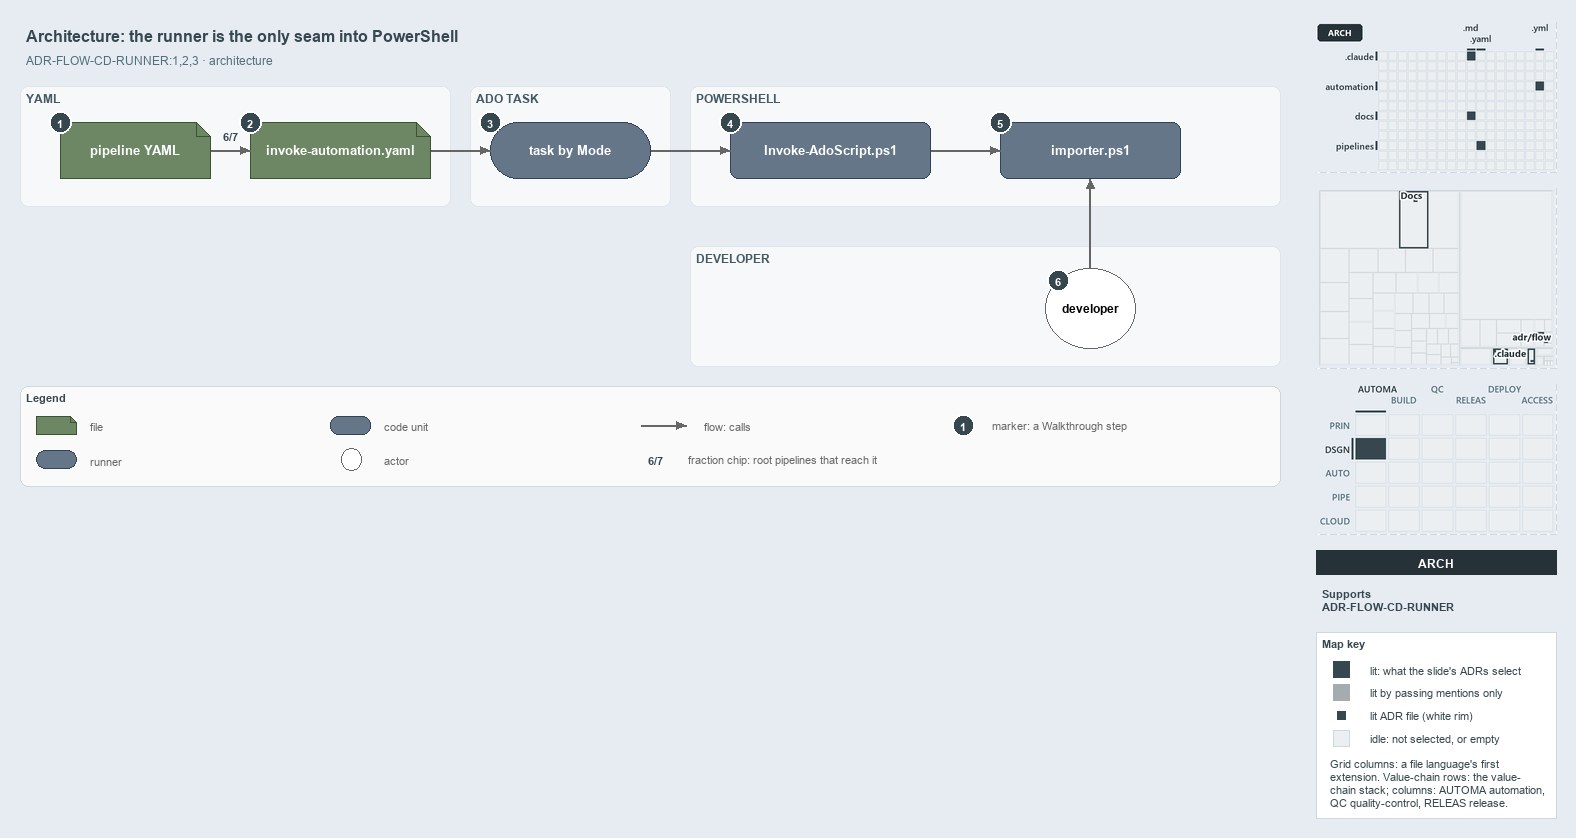

The diagram above was exported from draw.io. Its source (the exported page's mxGraphModel, read from the mxfile embedded in the PNG):
<mxGraphModel dx="1024" dy="768" grid="0" gridSize="10" guides="1" tooltips="1" connect="1" arrows="1" fold="1" page="1" pageScale="1" pageWidth="1572" pageHeight="600" background="#E6ECF2" math="0" shadow="0">
  <root>
    <mxCell id="0" />
    <mxCell id="1" parent="0" />
    <mxCell id="title" value="Architecture: the runner is the only seam into PowerShell" style="text;html=1;align=left;verticalAlign=middle;fontSize=16;fontStyle=1;fontColor=#37474F;" vertex="1" parent="1">
      <mxGeometry x="20" y="14" width="1260" height="30" as="geometry" />
    </mxCell>
    <mxCell id="subtitle" value="ADR-FLOW-CD-RUNNER:1,2,3 &amp;#183; architecture" style="text;html=1;align=left;verticalAlign=middle;fontSize=12;fontColor=#546E7A;" vertex="1" parent="1">
      <mxGeometry x="20" y="44" width="1240" height="20" as="geometry" />
    </mxCell>
    <mxCell id="band-yaml" value="YAML" style="rounded=1;html=1;arcSize=3;fillColor=#F6F8FA;strokeColor=#E1E4E8;verticalAlign=top;align=left;spacingLeft=8;fontStyle=1;fontSize=12;fontColor=#455A64;" vertex="1" parent="1">
      <mxGeometry x="20" y="80" width="430" height="120" as="geometry" />
    </mxCell>
    <mxCell id="band-task" value="ADO TASK" style="rounded=1;html=1;arcSize=3;fillColor=#F6F8FA;strokeColor=#E1E4E8;verticalAlign=top;align=left;spacingLeft=8;fontStyle=1;fontSize=12;fontColor=#455A64;" vertex="1" parent="1">
      <mxGeometry x="470" y="80" width="200" height="120" as="geometry" />
    </mxCell>
    <mxCell id="band-ps" value="POWERSHELL" style="rounded=1;html=1;arcSize=3;fillColor=#F6F8FA;strokeColor=#E1E4E8;verticalAlign=top;align=left;spacingLeft=8;fontStyle=1;fontSize=12;fontColor=#455A64;" vertex="1" parent="1">
      <mxGeometry x="690" y="80" width="590" height="120" as="geometry" />
    </mxCell>
    <mxCell id="band-dev" value="DEVELOPER" style="rounded=1;html=1;arcSize=3;fillColor=#F6F8FA;strokeColor=#E1E4E8;verticalAlign=top;align=left;spacingLeft=8;fontStyle=1;fontSize=12;fontColor=#455A64;" vertex="1" parent="1">
      <mxGeometry x="690" y="240" width="590" height="120" as="geometry" />
    </mxCell>
    <mxCell id="yaml" value="&lt;b&gt;pipeline YAML&lt;/b&gt;" style="shape=note;size=14;whiteSpace=wrap;html=1;fillColor=#6d8764;strokeColor=#3a5431;fontSize=13;fontColor=#FFFFFF;" vertex="1" parent="1">
      <mxGeometry x="60" y="116" width="150" height="56" as="geometry" />
    </mxCell>
    <mxCell id="template" value="&lt;b&gt;invoke-automation.yaml&lt;/b&gt;" style="shape=note;size=14;whiteSpace=wrap;html=1;fillColor=#6d8764;strokeColor=#3a5431;fontSize=13;fontColor=#FFFFFF;" vertex="1" parent="1">
      <mxGeometry x="250" y="116" width="180" height="56" as="geometry" />
    </mxCell>
    <mxCell id="task" value="&lt;b&gt;task by Mode&lt;/b&gt;" style="rounded=1;arcSize=50;whiteSpace=wrap;html=1;fillColor=#647687;strokeColor=#314354;fontSize=13;fontColor=#FFFFFF;" vertex="1" parent="1">
      <mxGeometry x="490" y="116" width="160" height="56" as="geometry" />
    </mxCell>
    <mxCell id="runner" value="&lt;b&gt;Invoke-AdoScript.ps1&lt;/b&gt;" style="rounded=1;whiteSpace=wrap;html=1;arcSize=20;fillColor=#647687;strokeColor=#314354;fontSize=13;fontColor=#FFFFFF;" vertex="1" parent="1">
      <mxGeometry x="730" y="116" width="200" height="56" as="geometry" />
    </mxCell>
    <mxCell id="importer" value="&lt;b&gt;importer.ps1&lt;/b&gt;" style="rounded=1;whiteSpace=wrap;html=1;arcSize=20;fillColor=#647687;strokeColor=#314354;fontSize=13;fontColor=#FFFFFF;" vertex="1" parent="1">
      <mxGeometry x="1000" y="116" width="180" height="56" as="geometry" />
    </mxCell>
    <mxCell id="dev" value="&lt;b&gt;developer&lt;/b&gt;" style="ellipse;whiteSpace=wrap;html=1;fillColor=#FFFFFF;strokeColor=#666666;fontSize=12;" vertex="1" parent="1">
      <mxGeometry x="1045" y="262" width="90" height="80" as="geometry" />
    </mxCell>
    <mxCell id="p-edge-yaml-template-a" value="" style="text;html=1;strokeColor=none;fillColor=none;" vertex="1" parent="1">
      <mxGeometry x="210" y="144" width="1" height="1" as="geometry" />
    </mxCell>
    <mxCell id="p-edge-yaml-template-b" value="" style="text;html=1;strokeColor=none;fillColor=none;" vertex="1" parent="1">
      <mxGeometry x="250" y="144" width="1" height="1" as="geometry" />
    </mxCell>
    <mxCell id="edge-yaml-template" value="" style="edgeStyle=orthogonalEdgeStyle;rounded=1;html=1;fontSize=10;endArrow=block;strokeColor=#666666;" edge="1" parent="1" source="p-edge-yaml-template-a" target="p-edge-yaml-template-b">
      <mxGeometry relative="1" as="geometry" />
    </mxCell>
    <mxCell id="frac-yaml-template" value="&lt;b&gt;6/7&lt;/b&gt;" style="text;html=1;align=center;verticalAlign=middle;fontSize=11;fontColor=#37474F;fillColor=#FFFFFF;strokeColor=none;" vertex="1" parent="1">
      <mxGeometry x="215" y="120" width="30" height="18" as="geometry" />
    </mxCell>
    <mxCell id="p-edge-template-task-a" value="" style="text;html=1;strokeColor=none;fillColor=none;" vertex="1" parent="1">
      <mxGeometry x="430" y="144" width="1" height="1" as="geometry" />
    </mxCell>
    <mxCell id="p-edge-template-task-b" value="" style="text;html=1;strokeColor=none;fillColor=none;" vertex="1" parent="1">
      <mxGeometry x="490" y="144" width="1" height="1" as="geometry" />
    </mxCell>
    <mxCell id="edge-template-task" value="" style="edgeStyle=orthogonalEdgeStyle;rounded=1;html=1;fontSize=10;endArrow=block;strokeColor=#666666;" edge="1" parent="1" source="p-edge-template-task-a" target="p-edge-template-task-b">
      <mxGeometry relative="1" as="geometry" />
    </mxCell>
    <mxCell id="p-edge-task-runner-a" value="" style="text;html=1;strokeColor=none;fillColor=none;" vertex="1" parent="1">
      <mxGeometry x="650" y="144" width="1" height="1" as="geometry" />
    </mxCell>
    <mxCell id="p-edge-task-runner-b" value="" style="text;html=1;strokeColor=none;fillColor=none;" vertex="1" parent="1">
      <mxGeometry x="730" y="144" width="1" height="1" as="geometry" />
    </mxCell>
    <mxCell id="edge-task-runner" value="" style="edgeStyle=orthogonalEdgeStyle;rounded=1;html=1;fontSize=10;endArrow=block;strokeColor=#666666;" edge="1" parent="1" source="p-edge-task-runner-a" target="p-edge-task-runner-b">
      <mxGeometry relative="1" as="geometry" />
    </mxCell>
    <mxCell id="p-edge-runner-importer-a" value="" style="text;html=1;strokeColor=none;fillColor=none;" vertex="1" parent="1">
      <mxGeometry x="930" y="144" width="1" height="1" as="geometry" />
    </mxCell>
    <mxCell id="p-edge-runner-importer-b" value="" style="text;html=1;strokeColor=none;fillColor=none;" vertex="1" parent="1">
      <mxGeometry x="1000" y="144" width="1" height="1" as="geometry" />
    </mxCell>
    <mxCell id="edge-runner-importer" value="" style="edgeStyle=orthogonalEdgeStyle;rounded=1;html=1;fontSize=10;endArrow=block;strokeColor=#666666;" edge="1" parent="1" source="p-edge-runner-importer-a" target="p-edge-runner-importer-b">
      <mxGeometry relative="1" as="geometry" />
    </mxCell>
    <mxCell id="p-edge-dev-importer-a" value="" style="text;html=1;strokeColor=none;fillColor=none;" vertex="1" parent="1">
      <mxGeometry x="1090" y="262" width="1" height="1" as="geometry" />
    </mxCell>
    <mxCell id="p-edge-dev-importer-b" value="" style="text;html=1;strokeColor=none;fillColor=none;" vertex="1" parent="1">
      <mxGeometry x="1090" y="172" width="1" height="1" as="geometry" />
    </mxCell>
    <mxCell id="edge-dev-importer" value="" style="edgeStyle=orthogonalEdgeStyle;rounded=1;html=1;fontSize=10;endArrow=block;strokeColor=#666666;" edge="1" parent="1" source="p-edge-dev-importer-a" target="p-edge-dev-importer-b">
      <mxGeometry relative="1" as="geometry" />
    </mxCell>
    <mxCell id="mark-1" value="1" style="ellipse;html=1;fillColor=#37474F;strokeColor=#FFFFFF;strokeWidth=2;fontColor=#FFFFFF;fontStyle=1;fontSize=11;" vertex="1" parent="1">
      <mxGeometry x="49" y="105" width="22" height="22" as="geometry" />
    </mxCell>
    <mxCell id="mark-2" value="2" style="ellipse;html=1;fillColor=#37474F;strokeColor=#FFFFFF;strokeWidth=2;fontColor=#FFFFFF;fontStyle=1;fontSize=11;" vertex="1" parent="1">
      <mxGeometry x="239" y="105" width="22" height="22" as="geometry" />
    </mxCell>
    <mxCell id="mark-3" value="3" style="ellipse;html=1;fillColor=#37474F;strokeColor=#FFFFFF;strokeWidth=2;fontColor=#FFFFFF;fontStyle=1;fontSize=11;" vertex="1" parent="1">
      <mxGeometry x="479" y="105" width="22" height="22" as="geometry" />
    </mxCell>
    <mxCell id="mark-4" value="4" style="ellipse;html=1;fillColor=#37474F;strokeColor=#FFFFFF;strokeWidth=2;fontColor=#FFFFFF;fontStyle=1;fontSize=11;" vertex="1" parent="1">
      <mxGeometry x="719" y="105" width="22" height="22" as="geometry" />
    </mxCell>
    <mxCell id="mark-5" value="5" style="ellipse;html=1;fillColor=#37474F;strokeColor=#FFFFFF;strokeWidth=2;fontColor=#FFFFFF;fontStyle=1;fontSize=11;" vertex="1" parent="1">
      <mxGeometry x="989" y="105" width="22" height="22" as="geometry" />
    </mxCell>
    <mxCell id="mark-6" value="6" style="ellipse;html=1;fillColor=#37474F;strokeColor=#FFFFFF;strokeWidth=2;fontColor=#FFFFFF;fontStyle=1;fontSize=11;" vertex="1" parent="1">
      <mxGeometry x="1047" y="263" width="22" height="22" as="geometry" />
    </mxCell>
    <mxCell id="legend" value="&lt;b&gt;Legend&lt;/b&gt;" style="rounded=1;whiteSpace=wrap;html=1;arcSize=6;fillColor=#FAFAFA;strokeColor=#CFD8DC;align=left;verticalAlign=top;spacing=8;fontSize=11;fontColor=#37474F;" vertex="1" parent="1">
      <mxGeometry x="20" y="380" width="1260" height="100" as="geometry" />
    </mxCell>
    <mxCell id="legend-0" value="" style="shape=note;size=6;whiteSpace=wrap;html=1;fillColor=#6d8764;strokeColor=#3a5431;fontColor=#FFFFFF;" vertex="1" parent="1">
      <mxGeometry x="36" y="410" width="40" height="18" as="geometry" />
    </mxCell>
    <mxCell id="legend-0-text" value="file" style="text;html=1;align=left;verticalAlign=middle;fontSize=11;fontColor=#666666;" vertex="1" parent="1">
      <mxGeometry x="84" y="409" width="300" height="20" as="geometry" />
    </mxCell>
    <mxCell id="legend-1" value="" style="rounded=1;arcSize=50;whiteSpace=wrap;html=1;fillColor=#647687;strokeColor=#314354;fontColor=#FFFFFF;" vertex="1" parent="1">
      <mxGeometry x="36" y="444" width="40" height="18" as="geometry" />
    </mxCell>
    <mxCell id="legend-1-text" value="runner" style="text;html=1;align=left;verticalAlign=middle;fontSize=11;fontColor=#666666;" vertex="1" parent="1">
      <mxGeometry x="84" y="443" width="300" height="20" as="geometry" />
    </mxCell>
    <mxCell id="legend-2" value="" style="rounded=1;whiteSpace=wrap;html=1;arcSize=20;fillColor=#647687;strokeColor=#314354;fontColor=#FFFFFF;" vertex="1" parent="1">
      <mxGeometry x="330" y="410" width="40" height="18" as="geometry" />
    </mxCell>
    <mxCell id="legend-2-text" value="code unit" style="text;html=1;align=left;verticalAlign=middle;fontSize=11;fontColor=#666666;" vertex="1" parent="1">
      <mxGeometry x="378" y="409" width="300" height="20" as="geometry" />
    </mxCell>
    <mxCell id="legend-3" value="" style="ellipse;whiteSpace=wrap;html=1;fillColor=#FFFFFF;strokeColor=#666666;" vertex="1" parent="1">
      <mxGeometry x="341" y="442" width="20" height="22" as="geometry" />
    </mxCell>
    <mxCell id="legend-3-text" value="actor" style="text;html=1;align=left;verticalAlign=middle;fontSize=11;fontColor=#666666;" vertex="1" parent="1">
      <mxGeometry x="378" y="443" width="300" height="20" as="geometry" />
    </mxCell>
    <mxCell id="p-legend-4-a" value="" style="text;html=1;strokeColor=none;fillColor=none;" vertex="1" parent="1">
      <mxGeometry x="640" y="419" width="1" height="1" as="geometry" />
    </mxCell>
    <mxCell id="p-legend-4-b" value="" style="text;html=1;strokeColor=none;fillColor=none;" vertex="1" parent="1">
      <mxGeometry x="686" y="419" width="1" height="1" as="geometry" />
    </mxCell>
    <mxCell id="legend-4" value="" style="edgeStyle=orthogonalEdgeStyle;rounded=1;html=1;fontSize=10;endArrow=block;strokeColor=#666666;" edge="1" parent="1" source="p-legend-4-a" target="p-legend-4-b">
      <mxGeometry relative="1" as="geometry" />
    </mxCell>
    <mxCell id="legend-4-text" value="flow: calls" style="text;html=1;align=left;verticalAlign=middle;fontSize=11;fontColor=#666666;" vertex="1" parent="1">
      <mxGeometry x="698" y="409" width="300" height="20" as="geometry" />
    </mxCell>
    <mxCell id="legend-5" value="&lt;b&gt;6/7&lt;/b&gt;" style="text;html=1;align=center;verticalAlign=middle;fontSize=11;fontColor=#37474F;fillColor=#FFFFFF;strokeColor=none;" vertex="1" parent="1">
      <mxGeometry x="640" y="444" width="30" height="18" as="geometry" />
    </mxCell>
    <mxCell id="legend-5-text" value="fraction chip: root pipelines that reach it" style="text;html=1;align=left;verticalAlign=middle;fontSize=11;fontColor=#666666;" vertex="1" parent="1">
      <mxGeometry x="682" y="443" width="300" height="20" as="geometry" />
    </mxCell>
    <mxCell id="legend-6" value="1" style="ellipse;html=1;fillColor=#37474F;strokeColor=#FFFFFF;strokeWidth=2;fontColor=#FFFFFF;fontStyle=1;fontSize=11;" vertex="1" parent="1">
      <mxGeometry x="952" y="408" width="22" height="22" as="geometry" />
    </mxCell>
    <mxCell id="legend-6-text" value="marker: a Walkthrough step" style="text;html=1;align=left;verticalAlign=middle;fontSize=11;fontColor=#666666;" vertex="1" parent="1">
      <mxGeometry x="986" y="409" width="320" height="20" as="geometry" />
    </mxCell>
    <mxCell id="minimap-grid" value="" style="shape=image;html=1;imageAspect=0;aspect=fixed;verticalLabelPosition=bottom;strokeColor=#CFD8DC;dashed=1;fillColor=#FAFAFA;image=data:image/png,(base64 omitted: 10456 chars);" vertex="1" parent="1">
      <mxGeometry x="1316" y="16" width="240" height="150" as="geometry" />
    </mxCell>
    <mxCell id="minimap-tree" value="" style="shape=image;html=1;imageAspect=0;aspect=fixed;verticalLabelPosition=bottom;strokeColor=#CFD8DC;dashed=1;fillColor=#FAFAFA;image=data:image/png,(base64 omitted: 10600 chars);" vertex="1" parent="1">
      <mxGeometry x="1316" y="182" width="240" height="180" as="geometry" />
    </mxCell>
    <mxCell id="minimap-chain" value="" style="shape=image;html=1;imageAspect=0;aspect=fixed;verticalLabelPosition=bottom;strokeColor=#CFD8DC;dashed=1;fillColor=#FAFAFA;image=data:image/png,(base64 omitted: 14172 chars);" vertex="1" parent="1">
      <mxGeometry x="1316" y="378" width="240" height="150" as="geometry" />
    </mxCell>
    <mxCell id="lens-badge" value="ARCH" style="rounded=0;whiteSpace=wrap;html=1;align=center;verticalAlign=middle;fontSize=12;fontStyle=1;fontColor=#FFFFFF;fillColor=#263238;strokeColor=none;" vertex="1" parent="1">
      <mxGeometry x="1316" y="544" width="240" height="24" as="geometry" />
    </mxCell>
    <mxCell id="supports" value="&lt;b&gt;Supports&lt;/b&gt;&lt;br&gt;ADR-FLOW-CD-RUNNER" style="text;html=1;whiteSpace=wrap;align=left;verticalAlign=top;fontSize=11;fontColor=#37474F;" vertex="1" parent="1">
      <mxGeometry x="1316" y="576" width="240" height="38" as="geometry" />
    </mxCell>
    <mxCell id="mapkey" value="&lt;b&gt;Map key&lt;/b&gt;" style="rounded=0;whiteSpace=wrap;html=1;align=left;verticalAlign=top;fontSize=11;fontColor=#37474F;fillColor=#FFFFFF;strokeColor=#CFD8DC;spacingLeft=8;spacingTop=2;" vertex="1" parent="1">
      <mxGeometry x="1316" y="626" width="240" height="186" as="geometry" />
    </mxCell>
    <mxCell id="mapkey-lit" value="" style="rounded=0;html=1;fillColor=#37474F;strokeColor=#37474F;" vertex="1" parent="1">
      <mxGeometry x="1333.0" y="655.0" width="16" height="16" as="geometry" />
    </mxCell>
    <mxCell id="mapkey-lit-text" value="lit: what the slide's ADRs select" style="text;html=1;align=left;verticalAlign=middle;fontSize=11;fontColor=#37474F;" vertex="1" parent="1">
      <mxGeometry x="1364" y="653" width="184" height="20" as="geometry" />
    </mxCell>
    <mxCell id="mapkey-touched" value="" style="rounded=0;html=1;fillColor=#A4ACB0;strokeColor=#A4ACB0;" vertex="1" parent="1">
      <mxGeometry x="1333.0" y="678.0" width="16" height="16" as="geometry" />
    </mxCell>
    <mxCell id="mapkey-touched-text" value="lit by passing mentions only" style="text;html=1;align=left;verticalAlign=middle;fontSize=11;fontColor=#37474F;" vertex="1" parent="1">
      <mxGeometry x="1364" y="676" width="184" height="20" as="geometry" />
    </mxCell>
    <mxCell id="mapkey-adr" value="" style="rounded=0;html=1;fillColor=#37474F;strokeColor=#FFFFFF;strokeWidth=2;" vertex="1" parent="1">
      <mxGeometry x="1335.0" y="703.0" width="12" height="12" as="geometry" />
    </mxCell>
    <mxCell id="mapkey-adr-text" value="lit ADR file (white rim)" style="text;html=1;align=left;verticalAlign=middle;fontSize=11;fontColor=#37474F;" vertex="1" parent="1">
      <mxGeometry x="1364" y="699" width="184" height="20" as="geometry" />
    </mxCell>
    <mxCell id="mapkey-idle" value="" style="rounded=0;html=1;fillColor=#ECEFF1;strokeColor=#CFD8DC;" vertex="1" parent="1">
      <mxGeometry x="1333.0" y="724.0" width="16" height="16" as="geometry" />
    </mxCell>
    <mxCell id="mapkey-idle-text" value="idle: not selected, or empty" style="text;html=1;align=left;verticalAlign=middle;fontSize=11;fontColor=#37474F;" vertex="1" parent="1">
      <mxGeometry x="1364" y="722" width="184" height="20" as="geometry" />
    </mxCell>
    <mxCell id="mapkey-codes" value="Grid columns: a file language's first&lt;br&gt;extension. Value-chain rows: the value-&lt;br&gt;chain stack; columns: AUTOMA automation,&lt;br&gt;QC quality-control, RELEAS release." style="text;html=1;align=left;verticalAlign=top;whiteSpace=wrap;fontSize=11;fontColor=#37474F;" vertex="1" parent="1">
      <mxGeometry x="1324" y="746" width="224" height="60" as="geometry" />
    </mxCell>
  </root>
</mxGraphModel>